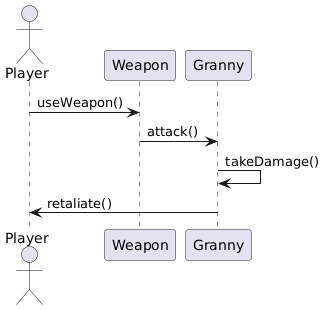

The diagram above was rendered by PlantUML. Its source (embedded in the PNG):
@startuml
' Sequence Diagram 1: Player vs Granny Combat
actor Player
participant Weapon
participant Granny

Player -> Weapon: useWeapon()
Weapon -> Granny: attack()
Granny -> Granny: takeDamage()
Granny -> Player: retaliate()
@enduml